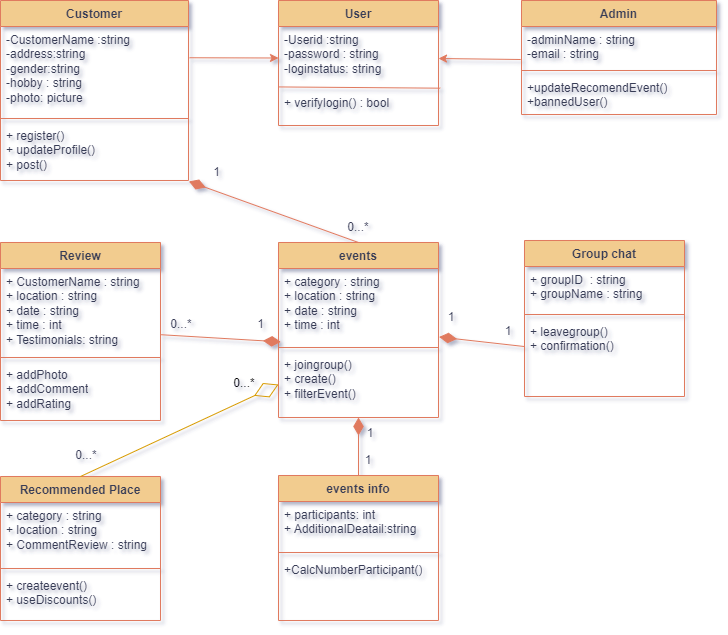

The diagram above was exported from draw.io. Its source (the exported page's mxGraphModel, read from the mxfile embedded in the PNG):
<mxGraphModel dx="1105" dy="595" grid="0" gridSize="10" guides="1" tooltips="1" connect="1" arrows="1" fold="1" page="1" pageScale="1" pageWidth="583" pageHeight="827" background="#FFFFFF" math="0" shadow="0">
  <root>
    <mxCell id="0" />
    <mxCell id="1" parent="0" />
    <mxCell id="BH8geVtCruXgi_8D36RZ-69" value="Admin" style="swimlane;fontStyle=1;align=center;verticalAlign=top;childLayout=stackLayout;horizontal=1;startSize=26;horizontalStack=0;resizeParent=1;resizeParentMax=0;resizeLast=0;collapsible=1;marginBottom=0;whiteSpace=wrap;html=1;labelBackgroundColor=none;rounded=0;fillColor=#F2CC8F;strokeColor=#E07A5F;fontColor=#393C56;" vertex="1" parent="1">
      <mxGeometry x="586" y="72" width="195" height="114" as="geometry" />
    </mxCell>
    <mxCell id="BH8geVtCruXgi_8D36RZ-70" value="-adminName : string&lt;br&gt;-email : string&lt;br&gt;" style="text;fillColor=none;align=left;verticalAlign=top;spacingLeft=4;spacingRight=4;overflow=hidden;rotatable=0;points=[[0,0.5],[1,0.5]];portConstraint=eastwest;whiteSpace=wrap;html=1;labelBackgroundColor=none;rounded=0;fontColor=#393C56;" vertex="1" parent="BH8geVtCruXgi_8D36RZ-69">
      <mxGeometry y="26" width="195" height="40" as="geometry" />
    </mxCell>
    <mxCell id="BH8geVtCruXgi_8D36RZ-71" value="" style="line;strokeWidth=1;fillColor=none;align=left;verticalAlign=middle;spacingTop=-1;spacingLeft=3;spacingRight=3;rotatable=0;labelPosition=right;points=[];portConstraint=eastwest;labelBackgroundColor=none;rounded=0;strokeColor=#E07A5F;fontColor=#393C56;" vertex="1" parent="BH8geVtCruXgi_8D36RZ-69">
      <mxGeometry y="66" width="195" height="8" as="geometry" />
    </mxCell>
    <mxCell id="BH8geVtCruXgi_8D36RZ-72" value="+updateRecomendEvent()&lt;br&gt;+bannedUser()" style="text;fillColor=none;align=left;verticalAlign=top;spacingLeft=4;spacingRight=4;overflow=hidden;rotatable=0;points=[[0,0.5],[1,0.5]];portConstraint=eastwest;whiteSpace=wrap;html=1;labelBackgroundColor=none;rounded=0;fontColor=#393C56;" vertex="1" parent="BH8geVtCruXgi_8D36RZ-69">
      <mxGeometry y="74" width="195" height="40" as="geometry" />
    </mxCell>
    <mxCell id="BH8geVtCruXgi_8D36RZ-73" value="User" style="swimlane;fontStyle=1;align=center;verticalAlign=top;childLayout=stackLayout;horizontal=1;startSize=26;horizontalStack=0;resizeParent=1;resizeParentMax=0;resizeLast=0;collapsible=1;marginBottom=0;whiteSpace=wrap;html=1;labelBackgroundColor=none;rounded=0;fillColor=#F2CC8F;strokeColor=#E07A5F;fontColor=#393C56;" vertex="1" parent="1">
      <mxGeometry x="343" y="72" width="160" height="125" as="geometry" />
    </mxCell>
    <mxCell id="BH8geVtCruXgi_8D36RZ-74" value="-Userid :string&lt;br&gt;-password : string&lt;br&gt;-loginstatus: string" style="text;fillColor=none;align=left;verticalAlign=top;spacingLeft=4;spacingRight=4;overflow=hidden;rotatable=0;points=[[0,0.5],[1,0.5]];portConstraint=eastwest;whiteSpace=wrap;html=1;labelBackgroundColor=none;rounded=0;fontColor=#393C56;" vertex="1" parent="BH8geVtCruXgi_8D36RZ-73">
      <mxGeometry y="26" width="160" height="63" as="geometry" />
    </mxCell>
    <mxCell id="BH8geVtCruXgi_8D36RZ-76" value="+ verifylogin() : bool" style="text;fillColor=none;align=left;verticalAlign=top;spacingLeft=4;spacingRight=4;overflow=hidden;rotatable=0;points=[[0,0.5],[1,0.5]];portConstraint=eastwest;whiteSpace=wrap;html=1;labelBackgroundColor=none;rounded=0;fontColor=#393C56;" vertex="1" parent="BH8geVtCruXgi_8D36RZ-73">
      <mxGeometry y="89" width="160" height="36" as="geometry" />
    </mxCell>
    <mxCell id="BH8geVtCruXgi_8D36RZ-93" value="" style="endArrow=none;html=1;rounded=0;entryX=1.011;entryY=-0.037;entryDx=0;entryDy=0;entryPerimeter=0;exitX=0.001;exitY=0.959;exitDx=0;exitDy=0;exitPerimeter=0;labelBackgroundColor=none;strokeColor=#E07A5F;fontColor=default;" edge="1" parent="BH8geVtCruXgi_8D36RZ-73" source="BH8geVtCruXgi_8D36RZ-74" target="BH8geVtCruXgi_8D36RZ-76">
      <mxGeometry width="50" height="50" relative="1" as="geometry">
        <mxPoint x="-2" y="92" as="sourcePoint" />
        <mxPoint x="104" y="215" as="targetPoint" />
      </mxGeometry>
    </mxCell>
    <mxCell id="BH8geVtCruXgi_8D36RZ-81" value="Customer" style="swimlane;fontStyle=1;align=center;verticalAlign=top;childLayout=stackLayout;horizontal=1;startSize=26;horizontalStack=0;resizeParent=1;resizeParentMax=0;resizeLast=0;collapsible=1;marginBottom=0;whiteSpace=wrap;html=1;labelBackgroundColor=none;rounded=0;fillColor=#F2CC8F;strokeColor=#E07A5F;fontColor=#393C56;" vertex="1" parent="1">
      <mxGeometry x="65" y="72" width="188" height="180" as="geometry" />
    </mxCell>
    <mxCell id="BH8geVtCruXgi_8D36RZ-82" value="-CustomerName :string&lt;br&gt;-address:string&lt;br&gt;-gender:string&lt;br&gt;-hobby : string&lt;br&gt;-photo: picture" style="text;fillColor=none;align=left;verticalAlign=top;spacingLeft=4;spacingRight=4;overflow=hidden;rotatable=0;points=[[0,0.5],[1,0.5]];portConstraint=eastwest;whiteSpace=wrap;html=1;labelBackgroundColor=none;rounded=0;fontColor=#393C56;" vertex="1" parent="BH8geVtCruXgi_8D36RZ-81">
      <mxGeometry y="26" width="188" height="88" as="geometry" />
    </mxCell>
    <mxCell id="BH8geVtCruXgi_8D36RZ-83" value="" style="line;strokeWidth=1;fillColor=none;align=left;verticalAlign=middle;spacingTop=-1;spacingLeft=3;spacingRight=3;rotatable=0;labelPosition=right;points=[];portConstraint=eastwest;labelBackgroundColor=none;rounded=0;strokeColor=#E07A5F;fontColor=#393C56;" vertex="1" parent="BH8geVtCruXgi_8D36RZ-81">
      <mxGeometry y="114" width="188" height="8" as="geometry" />
    </mxCell>
    <mxCell id="BH8geVtCruXgi_8D36RZ-84" value="+ register()&lt;br&gt;+ updateProfile()&lt;br&gt;+ post()" style="text;fillColor=none;align=left;verticalAlign=top;spacingLeft=4;spacingRight=4;overflow=hidden;rotatable=0;points=[[0,0.5],[1,0.5]];portConstraint=eastwest;whiteSpace=wrap;html=1;labelBackgroundColor=none;rounded=0;fontColor=#393C56;" vertex="1" parent="BH8geVtCruXgi_8D36RZ-81">
      <mxGeometry y="122" width="188" height="58" as="geometry" />
    </mxCell>
    <mxCell id="cowiDVTyvYNsDo13NGmr-1" value="events" style="swimlane;fontStyle=1;align=center;verticalAlign=top;childLayout=stackLayout;horizontal=1;startSize=26;horizontalStack=0;resizeParent=1;resizeParentMax=0;resizeLast=0;collapsible=1;marginBottom=0;whiteSpace=wrap;html=1;labelBackgroundColor=none;rounded=0;fillColor=#F2CC8F;strokeColor=#E07A5F;fontColor=#393C56;" vertex="1" parent="1">
      <mxGeometry x="343" y="314" width="160" height="175" as="geometry" />
    </mxCell>
    <mxCell id="cowiDVTyvYNsDo13NGmr-2" value="+ category : string&lt;br&gt;+ location : string&lt;br&gt;+ date : string&lt;br&gt;+ time : int" style="text;fillColor=none;align=left;verticalAlign=top;spacingLeft=4;spacingRight=4;overflow=hidden;rotatable=0;points=[[0,0.5],[1,0.5]];portConstraint=eastwest;whiteSpace=wrap;html=1;labelBackgroundColor=none;rounded=0;fontColor=#393C56;" vertex="1" parent="cowiDVTyvYNsDo13NGmr-1">
      <mxGeometry y="26" width="160" height="75" as="geometry" />
    </mxCell>
    <mxCell id="cowiDVTyvYNsDo13NGmr-3" value="" style="line;strokeWidth=1;fillColor=none;align=left;verticalAlign=middle;spacingTop=-1;spacingLeft=3;spacingRight=3;rotatable=0;labelPosition=right;points=[];portConstraint=eastwest;labelBackgroundColor=none;rounded=0;strokeColor=#E07A5F;fontColor=#393C56;" vertex="1" parent="cowiDVTyvYNsDo13NGmr-1">
      <mxGeometry y="101" width="160" height="8" as="geometry" />
    </mxCell>
    <mxCell id="cowiDVTyvYNsDo13NGmr-4" value="+ joingroup()&lt;br&gt;+ create()&lt;br&gt;+ filterEvent()" style="text;fillColor=none;align=left;verticalAlign=top;spacingLeft=4;spacingRight=4;overflow=hidden;rotatable=0;points=[[0,0.5],[1,0.5]];portConstraint=eastwest;whiteSpace=wrap;html=1;labelBackgroundColor=none;rounded=0;fontColor=#393C56;" vertex="1" parent="cowiDVTyvYNsDo13NGmr-1">
      <mxGeometry y="109" width="160" height="66" as="geometry" />
    </mxCell>
    <mxCell id="BH8geVtCruXgi_8D36RZ-85" style="rounded=0;orthogonalLoop=1;jettySize=auto;html=1;entryX=0;entryY=0.5;entryDx=0;entryDy=0;labelBackgroundColor=none;fontColor=default;strokeColor=#E07A5F;exitX=1.005;exitY=0.355;exitDx=0;exitDy=0;exitPerimeter=0;" edge="1" parent="1" source="BH8geVtCruXgi_8D36RZ-82" target="BH8geVtCruXgi_8D36RZ-74">
      <mxGeometry relative="1" as="geometry" />
    </mxCell>
    <mxCell id="BH8geVtCruXgi_8D36RZ-87" style="rounded=0;orthogonalLoop=1;jettySize=auto;html=1;exitX=-0.004;exitY=0.825;exitDx=0;exitDy=0;labelBackgroundColor=none;fontColor=default;strokeColor=#E07A5F;exitPerimeter=0;" edge="1" parent="1" source="BH8geVtCruXgi_8D36RZ-70">
      <mxGeometry relative="1" as="geometry">
        <mxPoint x="503" y="130" as="targetPoint" />
      </mxGeometry>
    </mxCell>
    <mxCell id="KAhFjoAs1q32RqQlJy7L-1" value="Group chat" style="swimlane;fontStyle=1;align=center;verticalAlign=top;childLayout=stackLayout;horizontal=1;startSize=26;horizontalStack=0;resizeParent=1;resizeParentMax=0;resizeLast=0;collapsible=1;marginBottom=0;whiteSpace=wrap;html=1;labelBackgroundColor=none;rounded=0;fillColor=#F2CC8F;strokeColor=#E07A5F;fontColor=#393C56;" vertex="1" parent="1">
      <mxGeometry x="589" y="312" width="160" height="156" as="geometry" />
    </mxCell>
    <mxCell id="KAhFjoAs1q32RqQlJy7L-2" value="+ groupID&amp;nbsp; : string&lt;br&gt;+ groupName : string" style="text;fillColor=none;align=left;verticalAlign=top;spacingLeft=4;spacingRight=4;overflow=hidden;rotatable=0;points=[[0,0.5],[1,0.5]];portConstraint=eastwest;whiteSpace=wrap;html=1;labelBackgroundColor=none;rounded=0;fontColor=#393C56;" vertex="1" parent="KAhFjoAs1q32RqQlJy7L-1">
      <mxGeometry y="26" width="160" height="44" as="geometry" />
    </mxCell>
    <mxCell id="KAhFjoAs1q32RqQlJy7L-3" value="" style="line;strokeWidth=1;fillColor=none;align=left;verticalAlign=middle;spacingTop=-1;spacingLeft=3;spacingRight=3;rotatable=0;labelPosition=right;points=[];portConstraint=eastwest;labelBackgroundColor=none;rounded=0;strokeColor=#E07A5F;fontColor=#393C56;" vertex="1" parent="KAhFjoAs1q32RqQlJy7L-1">
      <mxGeometry y="70" width="160" height="8" as="geometry" />
    </mxCell>
    <mxCell id="KAhFjoAs1q32RqQlJy7L-4" value="+ leavegroup()&lt;br&gt;+ confirmation()" style="text;fillColor=none;align=left;verticalAlign=top;spacingLeft=4;spacingRight=4;overflow=hidden;rotatable=0;points=[[0,0.5],[1,0.5]];portConstraint=eastwest;whiteSpace=wrap;html=1;labelBackgroundColor=none;rounded=0;fontColor=#393C56;" vertex="1" parent="KAhFjoAs1q32RqQlJy7L-1">
      <mxGeometry y="78" width="160" height="78" as="geometry" />
    </mxCell>
    <mxCell id="oEEnqQP-0YJkF8n_VoRb-5" value="Review" style="swimlane;fontStyle=1;align=center;verticalAlign=top;childLayout=stackLayout;horizontal=1;startSize=26;horizontalStack=0;resizeParent=1;resizeParentMax=0;resizeLast=0;collapsible=1;marginBottom=0;whiteSpace=wrap;html=1;labelBackgroundColor=none;rounded=0;fillColor=#F2CC8F;strokeColor=#E07A5F;fontColor=#393C56;" vertex="1" parent="1">
      <mxGeometry x="65" y="314" width="160" height="178" as="geometry" />
    </mxCell>
    <mxCell id="oEEnqQP-0YJkF8n_VoRb-6" value="+ CustomerName : string&lt;br&gt;+ location : string&lt;br style=&quot;border-color: var(--border-color);&quot;&gt;+ date : string&lt;br style=&quot;border-color: var(--border-color);&quot;&gt;+ time : int&lt;br&gt;+ Testimonials: string" style="text;fillColor=none;align=left;verticalAlign=top;spacingLeft=4;spacingRight=4;overflow=hidden;rotatable=0;points=[[0,0.5],[1,0.5]];portConstraint=eastwest;whiteSpace=wrap;html=1;labelBackgroundColor=none;rounded=0;fontColor=#393C56;" vertex="1" parent="oEEnqQP-0YJkF8n_VoRb-5">
      <mxGeometry y="26" width="160" height="85" as="geometry" />
    </mxCell>
    <mxCell id="oEEnqQP-0YJkF8n_VoRb-7" value="" style="line;strokeWidth=1;fillColor=none;align=left;verticalAlign=middle;spacingTop=-1;spacingLeft=3;spacingRight=3;rotatable=0;labelPosition=right;points=[];portConstraint=eastwest;labelBackgroundColor=none;rounded=0;strokeColor=#E07A5F;fontColor=#393C56;" vertex="1" parent="oEEnqQP-0YJkF8n_VoRb-5">
      <mxGeometry y="111" width="160" height="8" as="geometry" />
    </mxCell>
    <mxCell id="oEEnqQP-0YJkF8n_VoRb-8" value="+ addPhoto&lt;br&gt;+ addComment&lt;br&gt;+ addRating" style="text;fillColor=none;align=left;verticalAlign=top;spacingLeft=4;spacingRight=4;overflow=hidden;rotatable=0;points=[[0,0.5],[1,0.5]];portConstraint=eastwest;whiteSpace=wrap;html=1;labelBackgroundColor=none;rounded=0;fontColor=#393C56;" vertex="1" parent="oEEnqQP-0YJkF8n_VoRb-5">
      <mxGeometry y="119" width="160" height="59" as="geometry" />
    </mxCell>
    <mxCell id="oEEnqQP-0YJkF8n_VoRb-9" value="events info" style="swimlane;fontStyle=1;align=center;verticalAlign=top;childLayout=stackLayout;horizontal=1;startSize=26;horizontalStack=0;resizeParent=1;resizeParentMax=0;resizeLast=0;collapsible=1;marginBottom=0;whiteSpace=wrap;html=1;labelBackgroundColor=none;rounded=0;fillColor=#F2CC8F;strokeColor=#E07A5F;fontColor=#393C56;" vertex="1" parent="1">
      <mxGeometry x="343" y="547" width="160" height="145" as="geometry" />
    </mxCell>
    <mxCell id="oEEnqQP-0YJkF8n_VoRb-10" value="+ participants: int&lt;br&gt;+ AdditionalDeatail:string" style="text;fillColor=none;align=left;verticalAlign=top;spacingLeft=4;spacingRight=4;overflow=hidden;rotatable=0;points=[[0,0.5],[1,0.5]];portConstraint=eastwest;whiteSpace=wrap;html=1;labelBackgroundColor=none;rounded=0;fontColor=#393C56;" vertex="1" parent="oEEnqQP-0YJkF8n_VoRb-9">
      <mxGeometry y="26" width="160" height="47" as="geometry" />
    </mxCell>
    <mxCell id="oEEnqQP-0YJkF8n_VoRb-11" value="" style="line;strokeWidth=1;fillColor=none;align=left;verticalAlign=middle;spacingTop=-1;spacingLeft=3;spacingRight=3;rotatable=0;labelPosition=right;points=[];portConstraint=eastwest;labelBackgroundColor=none;rounded=0;strokeColor=#E07A5F;fontColor=#393C56;" vertex="1" parent="oEEnqQP-0YJkF8n_VoRb-9">
      <mxGeometry y="73" width="160" height="8" as="geometry" />
    </mxCell>
    <mxCell id="oEEnqQP-0YJkF8n_VoRb-12" value="+CalcNumberParticipant()" style="text;fillColor=none;align=left;verticalAlign=top;spacingLeft=4;spacingRight=4;overflow=hidden;rotatable=0;points=[[0,0.5],[1,0.5]];portConstraint=eastwest;whiteSpace=wrap;html=1;labelBackgroundColor=none;rounded=0;fontColor=#393C56;" vertex="1" parent="oEEnqQP-0YJkF8n_VoRb-9">
      <mxGeometry y="81" width="160" height="64" as="geometry" />
    </mxCell>
    <mxCell id="vR6CJarxpPi7k2icf_E3-1" style="rounded=0;orthogonalLoop=1;jettySize=auto;html=1;entryX=1.004;entryY=0.913;entryDx=0;entryDy=0;endArrow=diamondThin;endFill=1;strokeWidth=1;endSize=15;labelBackgroundColor=none;strokeColor=#E07A5F;fontColor=default;exitX=-0.002;exitY=0.359;exitDx=0;exitDy=0;exitPerimeter=0;entryPerimeter=0;" edge="1" parent="1" source="KAhFjoAs1q32RqQlJy7L-4" target="cowiDVTyvYNsDo13NGmr-2">
      <mxGeometry relative="1" as="geometry">
        <mxPoint x="573" y="435" as="sourcePoint" />
      </mxGeometry>
    </mxCell>
    <mxCell id="P8VbUcGlmA86QdJNnggQ-1" value="1" style="text;html=1;strokeColor=none;fillColor=none;align=center;verticalAlign=middle;whiteSpace=wrap;rounded=0;labelBackgroundColor=none;fontColor=#393C56;" vertex="1" parent="1">
      <mxGeometry x="486" y="372.5" width="60" height="33" as="geometry" />
    </mxCell>
    <mxCell id="P8VbUcGlmA86QdJNnggQ-2" value="1" style="text;html=1;strokeColor=none;fillColor=none;align=center;verticalAlign=middle;whiteSpace=wrap;rounded=0;labelBackgroundColor=none;fontColor=#393C56;" vertex="1" parent="1">
      <mxGeometry x="543" y="388" width="60" height="30" as="geometry" />
    </mxCell>
    <mxCell id="oEEnqQP-0YJkF8n_VoRb-13" style="rounded=0;orthogonalLoop=1;jettySize=auto;html=1;endArrow=diamondThin;endFill=1;strokeWidth=1;endSize=15;exitX=1.004;exitY=0.779;exitDx=0;exitDy=0;entryX=0.002;entryY=0.594;entryDx=0;entryDy=0;entryPerimeter=0;labelBackgroundColor=none;strokeColor=#E07A5F;fontColor=default;exitPerimeter=0;" edge="1" parent="1" source="oEEnqQP-0YJkF8n_VoRb-6">
      <mxGeometry relative="1" as="geometry">
        <mxPoint x="259" y="403" as="sourcePoint" />
        <mxPoint x="345.31999999999994" y="413.3660000000001" as="targetPoint" />
      </mxGeometry>
    </mxCell>
    <mxCell id="oEEnqQP-0YJkF8n_VoRb-16" value="1" style="text;html=1;strokeColor=none;fillColor=none;align=center;verticalAlign=middle;whiteSpace=wrap;rounded=0;labelBackgroundColor=none;fontColor=#393C56;" vertex="1" parent="1">
      <mxGeometry x="295" y="381.5" width="61" height="29" as="geometry" />
    </mxCell>
    <mxCell id="oEEnqQP-0YJkF8n_VoRb-17" value="0...*" style="text;html=1;strokeColor=none;fillColor=none;align=center;verticalAlign=middle;whiteSpace=wrap;rounded=0;labelBackgroundColor=none;fontColor=#393C56;" vertex="1" parent="1">
      <mxGeometry x="216" y="381" width="60" height="30" as="geometry" />
    </mxCell>
    <mxCell id="oEEnqQP-0YJkF8n_VoRb-18" style="rounded=0;orthogonalLoop=1;jettySize=auto;html=1;endArrow=diamondThin;endFill=1;strokeWidth=1;endSize=15;labelBackgroundColor=none;strokeColor=#E07A5F;fontColor=default;exitX=0.5;exitY=0;exitDx=0;exitDy=0;" edge="1" parent="1" source="oEEnqQP-0YJkF8n_VoRb-9" target="cowiDVTyvYNsDo13NGmr-4">
      <mxGeometry relative="1" as="geometry">
        <mxPoint x="505" y="506" as="sourcePoint" />
        <mxPoint x="422" y="520" as="targetPoint" />
      </mxGeometry>
    </mxCell>
    <mxCell id="oEEnqQP-0YJkF8n_VoRb-19" value="1" style="text;html=1;strokeColor=none;fillColor=none;align=center;verticalAlign=middle;whiteSpace=wrap;rounded=0;labelBackgroundColor=none;fontColor=#393C56;" vertex="1" parent="1">
      <mxGeometry x="405" y="490" width="60" height="30" as="geometry" />
    </mxCell>
    <mxCell id="oEEnqQP-0YJkF8n_VoRb-20" value="1" style="text;html=1;strokeColor=none;fillColor=none;align=center;verticalAlign=middle;whiteSpace=wrap;rounded=0;labelBackgroundColor=none;fontColor=#393C56;" vertex="1" parent="1">
      <mxGeometry x="403" y="517" width="60" height="30" as="geometry" />
    </mxCell>
    <mxCell id="oEEnqQP-0YJkF8n_VoRb-23" style="rounded=0;orthogonalLoop=1;jettySize=auto;html=1;endArrow=diamondThin;endFill=1;strokeWidth=1;endSize=15;exitX=0.5;exitY=0;exitDx=0;exitDy=0;entryX=1.002;entryY=1.016;entryDx=0;entryDy=0;entryPerimeter=0;labelBackgroundColor=none;strokeColor=#E07A5F;fontColor=default;" edge="1" parent="1" source="cowiDVTyvYNsDo13NGmr-1" target="BH8geVtCruXgi_8D36RZ-84">
      <mxGeometry relative="1" as="geometry">
        <mxPoint x="295" y="266.63" as="sourcePoint" />
        <mxPoint x="380.31999999999994" y="265.9960000000001" as="targetPoint" />
      </mxGeometry>
    </mxCell>
    <mxCell id="oEEnqQP-0YJkF8n_VoRb-24" value="1" style="text;html=1;strokeColor=none;fillColor=none;align=center;verticalAlign=middle;whiteSpace=wrap;rounded=0;labelBackgroundColor=none;fontColor=#393C56;" vertex="1" parent="1">
      <mxGeometry x="251" y="229" width="61" height="29" as="geometry" />
    </mxCell>
    <mxCell id="oEEnqQP-0YJkF8n_VoRb-25" value="0...*" style="text;html=1;strokeColor=none;fillColor=none;align=center;verticalAlign=middle;whiteSpace=wrap;rounded=0;labelBackgroundColor=none;fontColor=#393C56;" vertex="1" parent="1">
      <mxGeometry x="393" y="284" width="60" height="30" as="geometry" />
    </mxCell>
    <mxCell id="oEEnqQP-0YJkF8n_VoRb-26" value="Recommended Place" style="swimlane;fontStyle=1;align=center;verticalAlign=top;childLayout=stackLayout;horizontal=1;startSize=26;horizontalStack=0;resizeParent=1;resizeParentMax=0;resizeLast=0;collapsible=1;marginBottom=0;whiteSpace=wrap;html=1;labelBackgroundColor=none;rounded=0;fillColor=#F2CC8F;strokeColor=#E07A5F;fontColor=#393C56;" vertex="1" parent="1">
      <mxGeometry x="65" y="548" width="160" height="144" as="geometry" />
    </mxCell>
    <mxCell id="oEEnqQP-0YJkF8n_VoRb-27" value="+ category : string&lt;br&gt;+ location : string&lt;br&gt;+ CommentReview : string" style="text;fillColor=none;align=left;verticalAlign=top;spacingLeft=4;spacingRight=4;overflow=hidden;rotatable=0;points=[[0,0.5],[1,0.5]];portConstraint=eastwest;whiteSpace=wrap;html=1;labelBackgroundColor=none;rounded=0;fontColor=#393C56;" vertex="1" parent="oEEnqQP-0YJkF8n_VoRb-26">
      <mxGeometry y="26" width="160" height="62" as="geometry" />
    </mxCell>
    <mxCell id="oEEnqQP-0YJkF8n_VoRb-28" value="" style="line;strokeWidth=1;fillColor=none;align=left;verticalAlign=middle;spacingTop=-1;spacingLeft=3;spacingRight=3;rotatable=0;labelPosition=right;points=[];portConstraint=eastwest;labelBackgroundColor=none;rounded=0;strokeColor=#E07A5F;fontColor=#393C56;" vertex="1" parent="oEEnqQP-0YJkF8n_VoRb-26">
      <mxGeometry y="88" width="160" height="8" as="geometry" />
    </mxCell>
    <mxCell id="oEEnqQP-0YJkF8n_VoRb-29" value="+ createevent()&lt;br&gt;+ useDiscounts()" style="text;fillColor=none;align=left;verticalAlign=top;spacingLeft=4;spacingRight=4;overflow=hidden;rotatable=0;points=[[0,0.5],[1,0.5]];portConstraint=eastwest;whiteSpace=wrap;html=1;labelBackgroundColor=none;rounded=0;fontColor=#393C56;" vertex="1" parent="oEEnqQP-0YJkF8n_VoRb-26">
      <mxGeometry y="96" width="160" height="48" as="geometry" />
    </mxCell>
    <mxCell id="oEEnqQP-0YJkF8n_VoRb-30" value="" style="endArrow=diamondThin;endFill=0;endSize=24;html=1;rounded=0;exitX=0.5;exitY=0;exitDx=0;exitDy=0;entryX=0;entryY=0.5;entryDx=0;entryDy=0;fillColor=#ffe6cc;strokeColor=#D79B00;" edge="1" parent="1" source="oEEnqQP-0YJkF8n_VoRb-26" target="cowiDVTyvYNsDo13NGmr-4">
      <mxGeometry width="160" relative="1" as="geometry">
        <mxPoint x="257" y="527" as="sourcePoint" />
        <mxPoint x="417" y="527" as="targetPoint" />
        <Array as="points" />
      </mxGeometry>
    </mxCell>
    <mxCell id="oEEnqQP-0YJkF8n_VoRb-31" value="0...*" style="text;html=1;strokeColor=none;fillColor=none;align=center;verticalAlign=middle;whiteSpace=wrap;rounded=0;labelBackgroundColor=none;fontColor=#000000;" vertex="1" parent="1">
      <mxGeometry x="279" y="440" width="60" height="30" as="geometry" />
    </mxCell>
    <mxCell id="oEEnqQP-0YJkF8n_VoRb-32" value="0...*" style="text;html=1;strokeColor=none;fillColor=none;align=center;verticalAlign=middle;whiteSpace=wrap;rounded=0;labelBackgroundColor=none;fontColor=#393C56;" vertex="1" parent="1">
      <mxGeometry x="121" y="512" width="60" height="30" as="geometry" />
    </mxCell>
  </root>
</mxGraphModel>